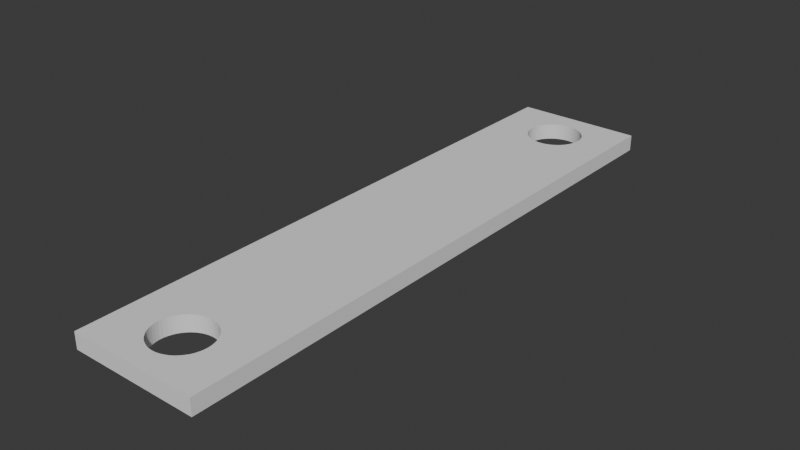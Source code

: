 # Source: arm.blend  (saved by Blender 5.0.118; exported with 4.5.12 LTS)
import bpy
from mathutils import Matrix  # noqa: F401  (used for matrix-valued properties, if any)

bpy.ops.wm.read_factory_settings(use_empty=True)
scene = bpy.context.scene
scene.name = 'Scene'

# ---- collections
col_collection = bpy.data.collections.new('Collection'); scene.collection.children.link(col_collection)

# ---- world
world_world = bpy.data.worlds.new('World'); scene.world = world_world
world_world.use_nodes = True; world_world.node_tree.nodes.clear()
_N = world_world.node_tree.nodes; _L = world_world.node_tree.links
n0 = _N.new('ShaderNodeOutputWorld'); n0.name = 'World Output'; n0.location = (200, 100)
n1 = _N.new('ShaderNodeBackground'); n1.name = 'Background'; n1.location = (-200, 100)
n1.inputs[0].default_value = (0.05088, 0.05088, 0.05088, 1.0)
_L.new(n1.outputs[0], n0.inputs[0])
n0.is_active_output = True
world_world.color = (0.05088, 0.05088, 0.05088)
world_world.sun_shadow_jitter_overblur = 0.0

# ---- meshes
me_terrific_kieran_rottis = bpy.data.meshes.new('Terrific Kieran-Rottis')
me_terrific_kieran_rottis.from_pydata([(25.42, 117.4, -3.175), (25.42, 117.4, 3.175), (25.42, -117.4, -3.175), (25.42, -117.4, 3.175), (5.516, -88.82, 3.175), (11.02, 87.35, 3.175), (4.225, -88.18, 3.175), (-25.38, 117.4, 3.175), (-25.38, 117.4, -3.175), (-25.38, -117.4, -3.175), (-25.38, -117.4, 3.175), (-10.15, -102.6, -3.175), (-9.513, -103.9, -3.175), (-10.61, -101.2, -3.175), (10.3, -87.35, -3.175), (5.516, -88.82, -3.175), (-2.233, 87.72, -3.175), (7.795, -90.57, 3.175), (6.713, -89.62, 3.175), (4.225, -88.18, -3.175), (2.863, -87.72, -3.175), (8.744, -91.65, 3.175), (4.825, 88.19, 3.175), (4.825, 88.19, -3.175), (3.463, 87.72, -3.175), (3.463, 87.72, 3.175), (-2.833, -109.0, 3.175), (-4.195, -108.5, 3.175), (4.225, -108.5, -3.175), (5.516, -107.9, -3.175), (2.051, 87.44, -3.175), (2.051, 87.44, 3.175), (7.313, 89.62, 3.175), (8.395, 90.57, 3.175), (10.64, -101.2, 3.175), (10.64, -101.2, -3.175), (10.18, -102.6, -3.175), (10.18, -102.6, 3.175), (0.6155, 87.35, -3.175), (0.6155, 87.35, 3.175), (9.543, -103.9, -3.175), (9.543, -103.9, 3.175), (3.463, 109.0, -3.175), (2.051, 109.3, -3.175), (8.744, -105.0, -3.175), (8.744, -105.0, 3.175), (-8.114, 91.65, -3.175), (-8.114, 91.65, 3.175), (-7.165, 90.57, -3.175), (1.451, -109.3, -3.175), (2.863, -109.0, -3.175), (-5.486, -107.9, 3.175), (7.795, -106.1, -3.175), (7.795, -106.1, 3.175), (-8.913, 92.85, -3.175), (-8.913, 92.85, 3.175), (6.116, 88.82, -3.175), (-8.714, -105.0, 3.175), (-7.765, -106.1, 3.175), (6.713, -107.1, -3.175), (6.713, -107.1, 3.175), (9.344, 91.65, 3.175), (-10.39, -87.35, 3.175), (-10.15, -102.6, 3.175), (-9.513, -103.9, 3.175), (-10.89, -99.79, -3.175), (-10.89, -99.79, 3.175), (-9.55, 94.14, -3.175), (-9.55, 94.14, 3.175), (-3.595, 108.5, 3.175), (-4.886, 107.9, 3.175), (-10.01, 95.5, -3.175), (-10.01, 95.5, 3.175), (-10.61, -101.2, 3.175), (0.6155, 109.4, -3.175), (-0.8205, 109.3, -3.175), (-10.29, 96.91, -3.175), (-10.29, 96.91, 3.175), (-2.233, 109.0, 3.175), (-7.765, -90.57, -3.175), (-10.39, 98.35, -3.175), (-10.39, 98.35, 3.175), (-10.99, -98.35, -3.175), (-10.99, -98.35, 3.175), (0.6155, 109.4, 3.175), (-0.8205, 109.3, 3.175), (-8.714, -91.65, -3.175), (-10.89, -96.91, -3.175), (-10.89, -96.91, 3.175), (-3.595, 88.19, 3.175), (-2.233, 87.72, 3.175), (-10.29, 99.79, -3.175), (-10.29, 99.79, 3.175), (10.18, -94.14, -3.175), (9.543, -92.85, -3.175), (1.451, -87.44, -3.175), (0.01545, -87.35, -3.175), (-1.421, -87.44, -3.175), (-3.595, 88.19, -3.175), (-2.833, -87.72, -3.175), (-4.195, -88.18, -3.175), (-4.886, 88.82, -3.175), (-10.61, -95.5, -3.175), (-10.61, -95.5, 3.175), (-9.513, -92.85, -3.175), (-4.886, 88.82, 3.175), (0.01545, -109.4, 3.175), (1.451, -109.3, 3.175), (-10.15, -94.14, -3.175), (-10.15, -94.14, 3.175), (-10.01, 101.2, -3.175), (-10.01, 101.2, 3.175), (-6.083, 89.62, 3.175), (-9.55, 102.6, -3.175), (-9.55, 102.6, 3.175), (-9.513, -92.85, 3.175), (-7.165, 90.57, 3.175), (-8.913, 103.9, -3.175), (-8.913, 103.9, 3.175), (-8.714, -91.65, 3.175), (6.116, 107.9, 3.175), (4.825, 108.5, 3.175), (2.051, 109.3, 3.175), (3.463, 109.0, 3.175), (-8.114, 105.0, -3.175), (-8.114, 105.0, 3.175), (6.116, 88.82, 3.175), (5.516, -107.9, 3.175), (4.225, -108.5, 3.175), (2.863, -109.0, 3.175), (-2.233, 109.0, -3.175), (-3.595, 108.5, -3.175), (-6.083, 89.62, -3.175), (-6.683, -89.62, -3.175), (-7.165, 106.1, -3.175), (-7.165, 106.1, 3.175), (-7.765, -90.57, 3.175), (-6.683, -89.62, 3.175), (-6.083, 107.1, -3.175), (-6.083, 107.1, 3.175), (-0.8205, 87.44, 3.175), (-5.486, -88.82, 3.175), (-4.195, -88.18, 3.175), (0.01545, -87.35, 3.175), (1.451, -87.44, 3.175), (2.863, -87.72, 3.175), (10.64, -95.5, 3.175), (10.18, -94.14, 3.175), (10.92, -96.91, 3.175), (-5.486, -88.82, -3.175), (-2.833, -87.72, 3.175), (6.116, 107.9, -3.175), (7.313, 107.1, 3.175), (7.313, 107.1, -3.175), (-1.421, -87.44, 3.175), (8.395, 106.1, -3.175), (8.395, 106.1, 3.175), (11.52, 99.79, 3.175), (11.24, 101.2, 3.175), (9.344, 105.0, -3.175), (9.344, 105.0, 3.175), (11.62, 98.35, 3.175), (10.14, 103.9, -3.175), (10.14, 103.9, 3.175), (6.713, -89.62, -3.175), (10.78, 102.6, -3.175), (10.78, 102.6, 3.175), (7.795, -90.57, -3.175), (8.744, -91.65, -3.175), (10.14, 92.85, 3.175), (10.78, 94.14, 3.175), (9.543, -92.85, 3.175), (10.14, 92.85, -3.175), (10.78, 94.14, -3.175), (9.344, 91.65, -3.175), (10.64, -95.5, -3.175), (8.395, 90.57, -3.175), (10.92, -96.91, -3.175), (11.52, 99.79, -3.175), (11.24, 101.2, -3.175), (7.313, 89.62, -3.175), (11.02, -98.35, -3.175), (10.92, -99.79, -3.175), (11.52, 96.91, 3.175), (11.24, 95.5, 3.175), (-0.8205, 87.44, -3.175), (-4.886, 107.9, -3.175), (11.02, -98.35, 3.175), (10.92, -99.79, 3.175), (11.24, 95.5, -3.175), (-1.421, -109.3, 3.175), (-6.683, -107.1, 3.175), (4.825, 108.5, -3.175), (11.52, 96.91, -3.175), (11.62, 98.35, -3.175), (-5.486, -107.9, -3.175), (-4.195, -108.5, -3.175), (-2.833, -109.0, -3.175), (-1.421, -109.3, -3.175), (0.01545, -109.4, -3.175), (-6.683, -107.1, -3.175), (-7.765, -106.1, -3.175), (-8.714, -105.0, -3.175)], [], [(0, 1, 2), (3, 2, 1), (4, 5, 6), (7, 8, 9), (7, 9, 10), (11, 12, 9), (11, 9, 13), (14, 15, 16), (17, 5, 18), (4, 18, 5), (19, 20, 16), (21, 5, 17), (22, 23, 24), (22, 24, 25), (26, 27, 10), (28, 29, 2), (25, 24, 30), (25, 30, 31), (32, 5, 33), (34, 35, 36), (34, 36, 37), (31, 30, 38), (31, 38, 39), (40, 41, 37), (40, 37, 36), (42, 43, 0), (44, 45, 41), (44, 41, 40), (46, 47, 48), (49, 50, 2), (10, 27, 51), (52, 53, 45), (52, 45, 44), (54, 55, 47), (54, 47, 46), (56, 14, 23), (57, 10, 58), (59, 60, 53), (59, 53, 52), (61, 33, 5), (31, 62, 25), (29, 60, 59), (63, 10, 64), (65, 66, 13), (67, 68, 55), (67, 55, 54), (44, 2, 52), (69, 7, 70), (30, 24, 14), (71, 72, 68), (71, 68, 67), (66, 10, 73), (63, 73, 10), (43, 74, 0), (75, 8, 74), (50, 28, 2), (59, 2, 29), (52, 2, 59), (76, 77, 72), (76, 72, 71), (9, 65, 13), (78, 7, 69), (48, 79, 46), (77, 76, 80), (77, 80, 81), (66, 65, 82), (66, 82, 83), (84, 7, 85), (46, 86, 54), (87, 88, 83), (87, 83, 82), (89, 62, 90), (91, 92, 81), (91, 81, 80), (38, 30, 14), (93, 94, 14), (20, 95, 16), (95, 96, 16), (96, 97, 16), (98, 16, 99), (99, 100, 98), (101, 98, 100), (102, 103, 88), (102, 88, 87), (54, 104, 67), (105, 62, 89), (106, 3, 107), (71, 108, 8), (67, 108, 71), (108, 109, 103), (108, 103, 102), (110, 111, 92), (110, 92, 91), (112, 62, 105), (76, 71, 8), (82, 9, 87), (113, 114, 111), (113, 111, 110), (109, 108, 115), (104, 115, 108), (37, 3, 34), (47, 62, 116), (112, 116, 62), (8, 110, 91), (80, 8, 91), (117, 118, 114), (117, 114, 113), (86, 119, 115), (86, 115, 104), (120, 1, 121), (60, 3, 53), (53, 3, 45), (78, 85, 7), (122, 1, 84), (123, 1, 122), (121, 1, 123), (113, 110, 8), (124, 125, 118), (124, 118, 117), (22, 62, 126), (117, 113, 8), (3, 60, 127), (127, 128, 3), (3, 128, 129), (130, 131, 8), (80, 76, 8), (102, 8, 108), (132, 133, 48), (134, 135, 125), (134, 125, 124), (32, 126, 5), (79, 136, 119), (79, 119, 86), (108, 67, 104), (25, 62, 22), (133, 137, 136), (133, 136, 79), (138, 139, 135), (138, 135, 134), (124, 8, 134), (117, 8, 124), (39, 62, 31), (140, 62, 39), (90, 62, 140), (5, 126, 62), (5, 62, 141), (141, 142, 5), (5, 143, 144), (5, 144, 145), (145, 6, 5), (146, 1, 147), (148, 3, 146), (149, 141, 137), (149, 137, 133), (83, 10, 66), (138, 70, 139), (100, 142, 141), (100, 141, 149), (104, 54, 86), (138, 134, 8), (86, 46, 79), (99, 150, 142), (99, 142, 100), (120, 151, 152), (153, 152, 151), (153, 151, 0), (62, 72, 7), (125, 135, 7), (139, 70, 7), (118, 125, 7), (79, 48, 133), (68, 62, 55), (97, 154, 150), (97, 150, 99), (149, 133, 132), (96, 143, 154), (96, 154, 97), (155, 156, 152), (155, 152, 153), (72, 62, 68), (47, 55, 62), (136, 137, 62), (103, 109, 62), (132, 101, 149), (157, 1, 158), (95, 144, 143), (95, 143, 96), (156, 155, 159), (156, 159, 160), (77, 7, 72), (100, 149, 101), (109, 115, 62), (20, 145, 144), (20, 144, 95), (19, 6, 145), (19, 145, 20), (119, 62, 115), (81, 7, 77), (161, 1, 157), (15, 4, 6), (15, 6, 19), (97, 99, 16), (160, 159, 162), (160, 162, 163), (136, 62, 119), (155, 153, 0), (159, 155, 0), (164, 4, 15), (111, 114, 7), (92, 111, 7), (163, 162, 165), (163, 165, 166), (4, 164, 18), (19, 16, 15), (164, 15, 14), (114, 118, 7), (166, 165, 158), (162, 159, 0), (167, 17, 18), (167, 18, 164), (17, 167, 168), (17, 168, 21), (169, 5, 170), (150, 5, 142), (141, 62, 137), (167, 164, 14), (21, 168, 94), (21, 94, 171), (154, 5, 150), (172, 169, 170), (172, 170, 173), (61, 5, 169), (168, 167, 14), (93, 147, 171), (93, 171, 94), (143, 5, 154), (174, 61, 169), (174, 169, 172), (94, 168, 14), (175, 146, 147), (175, 147, 93), (171, 147, 5), (176, 33, 61), (176, 61, 174), (175, 93, 14), (139, 7, 135), (14, 2, 175), (177, 175, 2), (178, 179, 0), (179, 165, 0), (165, 162, 0), (180, 32, 33), (180, 33, 176), (7, 84, 1), (181, 2, 182), (174, 172, 14), (56, 32, 180), (1, 161, 183), (5, 1, 184), (170, 5, 184), (183, 184, 1), (176, 174, 14), (14, 16, 185), (38, 14, 185), (186, 70, 138), (156, 1, 152), (152, 1, 120), (131, 69, 70), (131, 70, 186), (5, 21, 171), (1, 5, 147), (187, 3, 148), (188, 3, 187), (188, 34, 3), (41, 3, 37), (41, 45, 3), (1, 146, 3), (24, 23, 14), (180, 14, 56), (176, 14, 180), (0, 14, 189), (130, 78, 69), (130, 69, 131), (163, 1, 160), (14, 172, 173), (75, 85, 78), (75, 78, 130), (129, 107, 3), (190, 10, 106), (26, 10, 190), (191, 10, 51), (191, 58, 10), (64, 10, 57), (3, 106, 10), (74, 84, 85), (74, 85, 75), (138, 8, 186), (83, 88, 10), (88, 103, 10), (7, 10, 62), (62, 10, 103), (81, 92, 7), (43, 122, 84), (43, 84, 74), (160, 1, 156), (158, 1, 166), (151, 192, 0), (131, 186, 8), (42, 123, 122), (42, 122, 43), (192, 42, 0), (130, 8, 75), (166, 1, 163), (192, 121, 123), (192, 123, 42), (8, 0, 74), (173, 189, 14), (189, 193, 0), (0, 193, 194), (194, 178, 0), (151, 120, 121), (151, 121, 192), (177, 148, 146), (177, 146, 175), (44, 40, 2), (2, 40, 36), (2, 36, 35), (2, 35, 182), (181, 177, 2), (2, 14, 0), (181, 187, 148), (181, 148, 177), (195, 196, 9), (197, 9, 196), (182, 188, 187), (182, 187, 181), (165, 179, 158), (35, 34, 188), (35, 188, 182), (197, 198, 9), (198, 199, 9), (2, 9, 199), (199, 49, 2), (158, 179, 178), (158, 178, 157), (185, 140, 39), (185, 39, 38), (16, 90, 140), (16, 140, 185), (157, 178, 194), (157, 194, 161), (102, 87, 9), (82, 65, 9), (8, 102, 9), (200, 9, 201), (195, 9, 200), (98, 89, 90), (98, 90, 16), (10, 9, 2), (10, 2, 3), (12, 202, 9), (202, 201, 9), (193, 183, 161), (193, 161, 194), (101, 105, 89), (101, 89, 98), (132, 112, 105), (132, 105, 101), (189, 184, 183), (189, 183, 193), (48, 116, 112), (48, 112, 132), (1, 0, 7), (8, 7, 0), (189, 173, 184), (170, 184, 173), (48, 47, 116), (198, 190, 106), (198, 106, 199), (32, 56, 126), (197, 26, 190), (197, 190, 198), (126, 56, 23), (126, 23, 22), (196, 27, 26), (196, 26, 197), (195, 51, 27), (195, 27, 196), (200, 191, 51), (200, 51, 195), (201, 58, 191), (201, 191, 200), (202, 57, 58), (202, 58, 201), (12, 64, 57), (12, 57, 202), (11, 63, 64), (11, 64, 12), (13, 73, 63), (13, 63, 11), (13, 66, 73), (60, 29, 127), (127, 29, 28), (127, 28, 128), (128, 28, 50), (128, 50, 129), (129, 50, 49), (129, 49, 107), (107, 49, 199), (107, 199, 106)])
me_terrific_kieran_rottis.update()

# ---- objects
ob_terrific_kieran_rottis = bpy.data.objects.new('Terrific Kieran-Rottis', me_terrific_kieran_rottis)

# ---- transforms, parenting, visibility, modifiers, constraints
ob_terrific_kieran_rottis.location = (0.0, 0.0, 0.0)

# ---- collection membership
col_collection.objects.link(ob_terrific_kieran_rottis)

# ---- scene / render settings (as saved in the file)
scene.frame_start = 1; scene.frame_end = 250; scene.frame_set(1)
scene.render.engine = 'BLENDER_EEVEE_NEXT'
scene.render.bake_bias = 0.0
scene.render.bake_samples = 0
scene.cycles.sampling_pattern = 'TABULATED_SOBOL'
scene.eevee.use_volume_custom_range = False
bpy.context.view_layer.update()

# ---- added for rendering (the .blend has no active camera and no usable light): camera, sun
cam_auto = bpy.data.cameras.new('AutoCamera')
cam_auto.lens = 50.0
cam_auto.sensor_width = 36.0
cam_auto.clip_end = 3902.18
ob_auto_camera = bpy.data.objects.new('AutoCamera', cam_auto)
scene.collection.objects.link(ob_auto_camera)
ob_auto_camera.location = (222.363, -266.817, 177.878)
ob_auto_camera.rotation_euler = (1.09748, -7.21219e-08, 0.694738)
scene.camera = ob_auto_camera
light_auto_sun = bpy.data.lights.new('AutoSun', 'SUN')
light_auto_sun.energy = 3.0
light_auto_sun.angle = 0.0523599
ob_auto_sun = bpy.data.objects.new('AutoSun', light_auto_sun)
scene.collection.objects.link(ob_auto_sun)
ob_auto_sun.rotation_euler = (0.872665, 0.174533, 0.523599)
bpy.context.view_layer.update()
